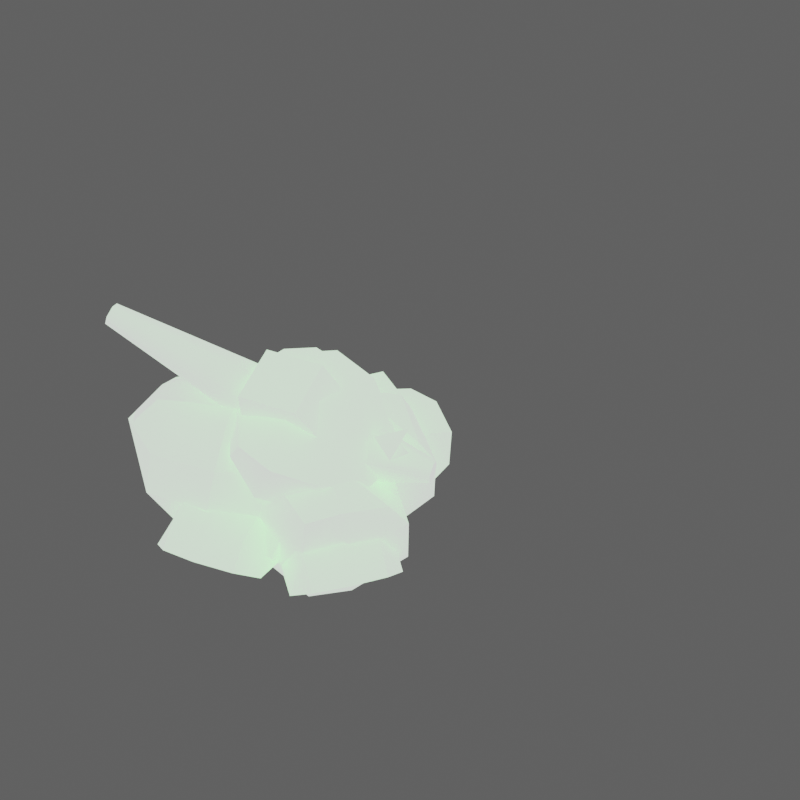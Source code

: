 # Source: armflea_anim_walk.blend  (saved by Blender 2.82.7; exported with 4.5.12 LTS)
import bpy
from mathutils import Matrix  # noqa: F401  (used for matrix-valued properties, if any)

bpy.ops.wm.read_factory_settings(use_empty=True)
scene = bpy.context.scene
scene.name = 'Scene'

# ---- collections
col_collection = bpy.data.collections.new('Collection'); scene.collection.children.link(col_collection)
col_torso = bpy.data.collections.new('torso'); scene.collection.children.link(col_torso)
col_turret = bpy.data.collections.new('turret'); scene.collection.children.link(col_turret)
col_rbarrel = bpy.data.collections.new('rbarrel'); scene.collection.children.link(col_rbarrel)
col_lbarrel = bpy.data.collections.new('lbarrel'); scene.collection.children.link(col_lbarrel)
col_lbleg = bpy.data.collections.new('lbleg'); scene.collection.children.link(col_lbleg)
col_lbfoot = bpy.data.collections.new('lbfoot'); scene.collection.children.link(col_lbfoot)
col_lfleg = bpy.data.collections.new('lfleg'); scene.collection.children.link(col_lfleg)
col_lffoot = bpy.data.collections.new('lffoot'); scene.collection.children.link(col_lffoot)
col_rbleg = bpy.data.collections.new('rbleg'); scene.collection.children.link(col_rbleg)
col_rbfoot = bpy.data.collections.new('rbfoot'); scene.collection.children.link(col_rbfoot)
col_rfleg = bpy.data.collections.new('rfleg'); scene.collection.children.link(col_rfleg)
col_rffoot = bpy.data.collections.new('rffoot'); scene.collection.children.link(col_rffoot)
col_pelvis = bpy.data.collections.new('pelvis'); scene.collection.children.link(col_pelvis)
col_lthigh = bpy.data.collections.new('lthigh'); scene.collection.children.link(col_lthigh)
col_lleg = bpy.data.collections.new('lleg'); scene.collection.children.link(col_lleg)
col_lfoot = bpy.data.collections.new('lfoot'); scene.collection.children.link(col_lfoot)
col_rthigh = bpy.data.collections.new('rthigh'); scene.collection.children.link(col_rthigh)
col_rleg = bpy.data.collections.new('rleg'); scene.collection.children.link(col_rleg)
col_rfoot = bpy.data.collections.new('rfoot'); scene.collection.children.link(col_rfoot)
col_torso_001 = bpy.data.collections.new('torso.001'); scene.collection.children.link(col_torso_001)
col_turret_001 = bpy.data.collections.new('turret.001'); scene.collection.children.link(col_turret_001)
col_sleeve = bpy.data.collections.new('sleeve'); scene.collection.children.link(col_sleeve)
col_barrel = bpy.data.collections.new('barrel'); scene.collection.children.link(col_barrel)
col_head = bpy.data.collections.new('head'); scene.collection.children.link(col_head)
col_ruparm = bpy.data.collections.new('ruparm'); scene.collection.children.link(col_ruparm)
col_rarm = bpy.data.collections.new('rarm'); scene.collection.children.link(col_rarm)
col_luparm = bpy.data.collections.new('luparm'); scene.collection.children.link(col_luparm)
col_larm = bpy.data.collections.new('larm'); scene.collection.children.link(col_larm)
col_hips = bpy.data.collections.new('hips'); scene.collection.children.link(col_hips)
col_rthigh_001 = bpy.data.collections.new('rthigh.001'); scene.collection.children.link(col_rthigh_001)
col_rleg_001 = bpy.data.collections.new('rleg.001'); scene.collection.children.link(col_rleg_001)
col_rfoot_001 = bpy.data.collections.new('rfoot.001'); scene.collection.children.link(col_rfoot_001)
col_rtoes = bpy.data.collections.new('rtoes'); scene.collection.children.link(col_rtoes)
col_rheel = bpy.data.collections.new('rheel'); scene.collection.children.link(col_rheel)
col_lthigh_001 = bpy.data.collections.new('lthigh.001'); scene.collection.children.link(col_lthigh_001)
col_lleg_001 = bpy.data.collections.new('lleg.001'); scene.collection.children.link(col_lleg_001)
col_lfoot_001 = bpy.data.collections.new('lfoot.001'); scene.collection.children.link(col_lfoot_001)
col_lheel = bpy.data.collections.new('lheel'); scene.collection.children.link(col_lheel)
col_ltoes = bpy.data.collections.new('ltoes'); scene.collection.children.link(col_ltoes)
col_torso_002 = bpy.data.collections.new('torso.002'); scene.collection.children.link(col_torso_002)
col_lmissle2 = bpy.data.collections.new('lmissle2'); scene.collection.children.link(col_lmissle2)
col_rmissle2 = bpy.data.collections.new('rmissle2'); scene.collection.children.link(col_rmissle2)
col_ruparm_001 = bpy.data.collections.new('ruparm.001'); scene.collection.children.link(col_ruparm_001)
col_rarm_001 = bpy.data.collections.new('rarm.001'); scene.collection.children.link(col_rarm_001)
col_luparm_001 = bpy.data.collections.new('luparm.001'); scene.collection.children.link(col_luparm_001)
col_larm_001 = bpy.data.collections.new('larm.001'); scene.collection.children.link(col_larm_001)
col_head_001 = bpy.data.collections.new('head.001'); scene.collection.children.link(col_head_001)
col_collection_001 = bpy.data.collections.new('Collection.001'); scene.collection.children.link(col_collection_001)
col_collection_002 = bpy.data.collections.new('Collection.002'); scene.collection.children.link(col_collection_002)
col_pelvis_001 = bpy.data.collections.new('pelvis.001'); scene.collection.children.link(col_pelvis_001)
col_rthigh_002 = bpy.data.collections.new('rthigh.002'); scene.collection.children.link(col_rthigh_002)
col_rleg_002 = bpy.data.collections.new('rleg.002'); scene.collection.children.link(col_rleg_002)
col_rfoot_002 = bpy.data.collections.new('rfoot.002'); scene.collection.children.link(col_rfoot_002)
col_rtoes_001 = bpy.data.collections.new('rtoes.001'); scene.collection.children.link(col_rtoes_001)
col_lthigh_002 = bpy.data.collections.new('lthigh.002'); scene.collection.children.link(col_lthigh_002)
col_lleg_002 = bpy.data.collections.new('lleg.002'); scene.collection.children.link(col_lleg_002)
col_lfoot_002 = bpy.data.collections.new('lfoot.002'); scene.collection.children.link(col_lfoot_002)
col_ltoes_001 = bpy.data.collections.new('ltoes.001'); scene.collection.children.link(col_ltoes_001)
col_torso_003 = bpy.data.collections.new('torso.003'); scene.collection.children.link(col_torso_003)
col_thing = bpy.data.collections.new('thing'); scene.collection.children.link(col_thing)
col_head_002 = bpy.data.collections.new('head.002'); scene.collection.children.link(col_head_002)
col_lturret = bpy.data.collections.new('lturret'); scene.collection.children.link(col_lturret)
col_lbarrel2 = bpy.data.collections.new('lbarrel2'); scene.collection.children.link(col_lbarrel2)
col_lbarrel1 = bpy.data.collections.new('lbarrel1'); scene.collection.children.link(col_lbarrel1)
col_rturret = bpy.data.collections.new('rturret'); scene.collection.children.link(col_rturret)
col_rbarrel1 = bpy.data.collections.new('rbarrel1'); scene.collection.children.link(col_rbarrel1)
col_rbarrel2 = bpy.data.collections.new('rbarrel2'); scene.collection.children.link(col_rbarrel2)
col_base = bpy.data.collections.new('base'); scene.collection.children.link(col_base)
col_lfhip = bpy.data.collections.new('lfhip'); scene.collection.children.link(col_lfhip)
col_lfthigh = bpy.data.collections.new('lfthigh'); scene.collection.children.link(col_lfthigh)
col_lfleg_001 = bpy.data.collections.new('lfleg.001'); scene.collection.children.link(col_lfleg_001)
col_lffoot_001 = bpy.data.collections.new('lffoot.001'); scene.collection.children.link(col_lffoot_001)
col_lbhip = bpy.data.collections.new('lbhip'); scene.collection.children.link(col_lbhip)
col_lbthigh = bpy.data.collections.new('lbthigh'); scene.collection.children.link(col_lbthigh)
col_lbleg_001 = bpy.data.collections.new('lbleg.001'); scene.collection.children.link(col_lbleg_001)
col_lbankle = bpy.data.collections.new('lbankle'); scene.collection.children.link(col_lbankle)
col_turret_002 = bpy.data.collections.new('turret.002'); scene.collection.children.link(col_turret_002)
col_sleeve_001 = bpy.data.collections.new('sleeve.001'); scene.collection.children.link(col_sleeve_001)
col_barrel_001 = bpy.data.collections.new('barrel.001'); scene.collection.children.link(col_barrel_001)
col_rfhip = bpy.data.collections.new('rfhip'); scene.collection.children.link(col_rfhip)
col_rfthigh = bpy.data.collections.new('rfthigh'); scene.collection.children.link(col_rfthigh)
col_rfleg_001 = bpy.data.collections.new('rfleg.001'); scene.collection.children.link(col_rfleg_001)
col_rffoot_001 = bpy.data.collections.new('rffoot.001'); scene.collection.children.link(col_rffoot_001)
col_rbhip = bpy.data.collections.new('rbhip'); scene.collection.children.link(col_rbhip)
col_rbthigh = bpy.data.collections.new('rbthigh'); scene.collection.children.link(col_rbthigh)
col_rbleg_001 = bpy.data.collections.new('rbleg.001'); scene.collection.children.link(col_rbleg_001)
col_rbankle = bpy.data.collections.new('rbankle'); scene.collection.children.link(col_rbankle)
col_pelvis_002 = bpy.data.collections.new('pelvis.002'); scene.collection.children.link(col_pelvis_002)
col_rthigh_003 = bpy.data.collections.new('rthigh.003'); scene.collection.children.link(col_rthigh_003)
col_rleg_003 = bpy.data.collections.new('rleg.003'); scene.collection.children.link(col_rleg_003)
col_rfoot_003 = bpy.data.collections.new('rfoot.003'); scene.collection.children.link(col_rfoot_003)
col_lthigh_003 = bpy.data.collections.new('lthigh.003'); scene.collection.children.link(col_lthigh_003)
col_lleg_003 = bpy.data.collections.new('lleg.003'); scene.collection.children.link(col_lleg_003)
col_lfoot_003 = bpy.data.collections.new('lfoot.003'); scene.collection.children.link(col_lfoot_003)
col_torso_004 = bpy.data.collections.new('torso.004'); scene.collection.children.link(col_torso_004)
col_luparm_002 = bpy.data.collections.new('luparm.002'); scene.collection.children.link(col_luparm_002)
col_larm_002 = bpy.data.collections.new('larm.002'); scene.collection.children.link(col_larm_002)
col_ruparm_002 = bpy.data.collections.new('ruparm.002'); scene.collection.children.link(col_ruparm_002)
col_rarm_002 = bpy.data.collections.new('rarm.002'); scene.collection.children.link(col_rarm_002)
col_pelvis_003 = bpy.data.collections.new('pelvis.003'); scene.collection.children.link(col_pelvis_003)
col_lthigh_004 = bpy.data.collections.new('lthigh.004'); scene.collection.children.link(col_lthigh_004)
col_lleg_004 = bpy.data.collections.new('lleg.004'); scene.collection.children.link(col_lleg_004)
col_lfoot_004 = bpy.data.collections.new('lfoot.004'); scene.collection.children.link(col_lfoot_004)
col_rthigh_004 = bpy.data.collections.new('rthigh.004'); scene.collection.children.link(col_rthigh_004)
col_rleg_004 = bpy.data.collections.new('rleg.004'); scene.collection.children.link(col_rleg_004)
col_rfoot_004 = bpy.data.collections.new('rfoot.004'); scene.collection.children.link(col_rfoot_004)
col_torso_005 = bpy.data.collections.new('torso.005'); scene.collection.children.link(col_torso_005)
col_rarm_003 = bpy.data.collections.new('rarm.003'); scene.collection.children.link(col_rarm_003)
col_rbarrel_001 = bpy.data.collections.new('rbarrel.001'); scene.collection.children.link(col_rbarrel_001)
col_rvent = bpy.data.collections.new('rvent'); scene.collection.children.link(col_rvent)
col_larm_003 = bpy.data.collections.new('larm.003'); scene.collection.children.link(col_larm_003)
col_lvent = bpy.data.collections.new('lvent'); scene.collection.children.link(col_lvent)
col_lbarrel_001 = bpy.data.collections.new('lbarrel.001'); scene.collection.children.link(col_lbarrel_001)
col_pelvis_004 = bpy.data.collections.new('pelvis.004'); scene.collection.children.link(col_pelvis_004)
col_rthigh_005 = bpy.data.collections.new('rthigh.005'); scene.collection.children.link(col_rthigh_005)
col_rleg_005 = bpy.data.collections.new('rleg.005'); scene.collection.children.link(col_rleg_005)
col_rfoot_005 = bpy.data.collections.new('rfoot.005'); scene.collection.children.link(col_rfoot_005)
col_lthigh_005 = bpy.data.collections.new('lthigh.005'); scene.collection.children.link(col_lthigh_005)
col_lleg_005 = bpy.data.collections.new('lleg.005'); scene.collection.children.link(col_lleg_005)
col_lfoot_005 = bpy.data.collections.new('lfoot.005'); scene.collection.children.link(col_lfoot_005)
col_torso_006 = bpy.data.collections.new('torso.006'); scene.collection.children.link(col_torso_006)
col_rcover = bpy.data.collections.new('rcover'); scene.collection.children.link(col_rcover)
col_turret_003 = bpy.data.collections.new('turret.003'); scene.collection.children.link(col_turret_003)
col_lcover = bpy.data.collections.new('lcover'); scene.collection.children.link(col_lcover)
col_base_001 = bpy.data.collections.new('base.001'); scene.collection.children.link(col_base_001)
col_rrleg = bpy.data.collections.new('rrleg'); scene.collection.children.link(col_rrleg)
col_rfleg_002 = bpy.data.collections.new('rfleg.002'); scene.collection.children.link(col_rfleg_002)
col_lfleg_002 = bpy.data.collections.new('lfleg.002'); scene.collection.children.link(col_lfleg_002)
col_lrleg = bpy.data.collections.new('lrleg'); scene.collection.children.link(col_lrleg)
col_turret_004 = bpy.data.collections.new('turret.004'); scene.collection.children.link(col_turret_004)

# ---- images (referenced by path relative to the original .blend; pixels are not part of the script)
import os
ASSET_DIR = os.environ.get("B2B_ASSET_DIR", "")  # directory of the original .blend (textures are referenced by path, not embedded)
HERE = os.path.dirname(os.path.abspath(__file__))  # packed textures are extracted next to this script under _unpacked/

def load_image(name, relpath, width, height, colorspace="sRGB"):
    """Load a texture the original file referenced (path relative to the .blend, or extracted next to this script)."""
    p = next((c for c in (os.path.join(HERE, relpath), os.path.join(ASSET_DIR, relpath)) if relpath and os.path.exists(c)), "")
    if p:
        img = bpy.data.images.load(p, check_existing=True)
        img.name = name
    else:  # same state as the original file: an image datablock whose file is absent (Cycles renders it pink)
        img = bpy.data.images.new(name, width, height)
        img.source = "FILE"
        img.filepath = "//" + (relpath or name)
    img.colorspace_settings.name = colorspace
    return img
img_arm_color_dds_004 = load_image('Arm_color.dds.004', 'Arm_color.dds', 1024, 1024, 'sRGB')
img_arm_other_dds_004 = load_image('Arm_other.dds.004', 'Arm_other.dds', 1024, 1024, 'Non-Color')

# ---- materials (node trees are filled in below, after node groups)
mat_armflea_s3o_mat = bpy.data.materials.new('armflea.s3o.mat')
mat_armflea_s3o_mat.use_transparent_shadow = False

# ---- material node trees
mat_armflea_s3o_mat.use_nodes = True; mat_armflea_s3o_mat.node_tree.nodes.clear()
_N = mat_armflea_s3o_mat.node_tree.nodes; _L = mat_armflea_s3o_mat.node_tree.links
n0 = _N.new('ShaderNodeOutputMaterial'); n0.name = 'Material Output'; n0.location = (300, 300)
n1 = _N.new('ShaderNodeBsdfPrincipled'); n1.name = 'Principled BSDF'; n1.location = (10, 300)
n1.distribution = 'GGX'
n1.subsurface_method = 'BURLEY'
n1.inputs[3].default_value = 1.45
n1.inputs[28].default_value = 1.0
n2 = _N.new('ShaderNodeMapping'); n2.name = 'Mapping'; n2.location = (0, 0)
n3 = _N.new('ShaderNodeTexCoord'); n3.name = 'Texture Coordinate'; n3.location = (0, 0)
n4 = _N.new('ShaderNodeTexImage'); n4.name = 'Image Texture'; n4.location = (0, 0)
n4.image = img_arm_color_dds_004
n5 = _N.new('ShaderNodeMix'); n5.name = 'Mix'; n5.location = (0, 0)
n5.data_type = 'RGBA'
n5.inputs[7].default_value = (0.0, 1.0, 0.0, 1.0)
n6 = _N.new('ShaderNodeTexImage'); n6.name = 'Image Texture.001'; n6.location = (0, 0)
n6.image = img_arm_other_dds_004
n7 = _N.new('ShaderNodeSeparateColor'); n7.name = 'Separate RGB'; n7.location = (0, 0)
n8 = _N.new('ShaderNodeInvert'); n8.name = 'Invert'; n8.location = (0, 0)
_L.new(n1.outputs[0], n0.inputs[0])
_L.new(n3.outputs[2], n2.inputs[0])
_L.new(n4.outputs[0], n5.inputs[6])
_L.new(n4.outputs[1], n5.inputs[0])
_L.new(n5.outputs[2], n1.inputs[0])
_L.new(n2.outputs[0], n4.inputs[0])
_L.new(n6.outputs[0], n7.inputs[0])
_L.new(n7.outputs[0], n1.inputs[27])
_L.new(n8.outputs[0], n1.inputs[2])
_L.new(n7.outputs[1], n8.inputs[1])
_L.new(n2.outputs[0], n6.inputs[0])
n0.is_active_output = True

# ---- world
world_world = bpy.data.worlds.new('World'); scene.world = world_world
world_world.use_nodes = True; world_world.node_tree.nodes.clear()
_N = world_world.node_tree.nodes; _L = world_world.node_tree.links
n0 = _N.new('ShaderNodeOutputWorld'); n0.name = 'World Output'; n0.location = (300, 300)
n1 = _N.new('ShaderNodeBackground'); n1.name = 'Background'; n1.location = (10, 300)
n1.inputs[0].default_value = (0.05088, 0.05088, 0.05088, 1.0)
n1.inputs[1].default_value = 1.9
_L.new(n1.outputs[0], n0.inputs[0])
n0.is_active_output = True
world_world.color = (0.05088, 0.05088, 0.05088)
world_world.use_sun_shadow = False
world_world.sun_shadow_jitter_overblur = 0.0

# ---- cameras
cam_camera_001 = bpy.data.cameras.new('Camera.001')

# ---- lights
light_sun = bpy.data.lights.new('Sun', 'SUN')
light_sun.transmission_factor = 0.0
light_sun.energy = 1.0
light_sun.shadow_soft_size = 0.125

# ---- meshes
me_base = bpy.data.meshes.new('base')
me_base.from_pydata([(-1.158, 2.543, 0.07923), (-1.158, 3.648, -0.8728), (-0.01439, 1.991, 0.5553), (-1.158, 3.648, -0.8728), (1.13, 3.648, -0.8728), (-0.01439, 1.991, 0.5553), (-0.01439, 4.2, -1.349), (1.13, 3.648, -0.8728), (-1.158, 3.648, -0.8728), (1.13, 3.648, -0.8728), (1.13, 2.543, 0.07923), (-0.01439, 1.991, 0.5553), (2.523, -0.1705, 0.7073), (-0.01439, 0.03801, 2.508), (-0.01439, 0.03772, 2.511), (1.773, 4.804, -0.1965), (1.711, 5.636, -1.1), (-0.01439, 4.416, -1.1), (2.499, -5.982, -0.6456), (-0.01439, -8.834, -2.298), (3.526, -5.896, -2.114), (-0.01439, 1.991, 0.5553), (-1.158, 3.648, -0.8728), (-1.158, 2.543, 0.07923), (-1.158, 3.648, -0.8728), (1.13, 3.648, -0.8728), (-0.01439, 4.2, -1.349), (1.13, 2.543, 0.07923), (1.13, 3.648, -0.8728), (-0.01439, 1.991, 0.5553), (-0.01439, 0.03801, 2.508), (-1.786, -2.345, 2.058), (-0.01439, 0.03772, 2.511), (1.804, 1.912, 2.058), (3.338, 3.411, 0.7073), (1.773, 4.804, -0.1965), (3.526, -5.896, -2.114), (4.299, -2.345, -4.73), (4.299, -2.345, -0.6662), (-1.802, 4.804, -0.1965), (-3.367, 3.411, 0.7073), (-1.833, 1.912, 2.058), (-3.555, -5.896, -2.114), (-4.328, -2.345, -0.6662), (-4.328, -2.345, -4.73), (-2.552, -0.1705, 0.7073), (-0.01439, 0.03801, 2.508), (-0.01439, 0.03772, 2.511), (-0.01439, 4.416, -1.1), (-1.74, 5.636, -1.1), (-1.802, 4.804, -0.1965), (-1.833, 1.912, 2.058), (-2.552, -0.1705, 0.7073), (-0.01439, 0.03772, 2.511), (-1.833, 1.912, 2.058), (-3.367, 3.411, 0.7073), (-4.356, 2.181, 0.7073), (-0.01439, -8.834, -2.298), (-2.527, -5.982, -0.6456), (-3.555, -5.896, -2.114), (-4.328, -2.345, -0.6662), (-3.555, -5.896, -2.114), (-3.301, -2.345, 0.7073), (1.711, 5.636, -1.1), (-0.01439, 4.438, -4.087), (-0.01439, 4.416, -1.1), (1.7, 5.612, -3.661), (2.523, -0.1705, 0.7073), (3.535, -0.3525, -1.1), (4.327, 2.181, 0.7073), (4.589, 2.118, -1.1), (2.523, -0.1705, 0.7073), (3.272, -2.345, 0.7073), (3.535, -0.3525, -1.1), (4.299, -2.345, -0.6662), (4.327, 2.181, 0.7073), (4.589, 2.118, -1.1), (3.338, 3.411, 0.7073), (3.946, 3.875, -1.1), (3.338, 3.411, 0.7073), (1.711, 5.636, -1.1), (1.773, 4.804, -0.1965), (4.299, -2.345, -0.6662), (2.499, -5.982, -0.6456), (3.526, -5.896, -2.114), (3.272, -2.345, 0.7073), (-0.01439, 4.416, -1.1), (-0.01439, 4.438, -4.087), (-1.74, 5.636, -1.1), (-1.729, 5.612, -3.661), (4.327, 2.181, 0.7073), (1.804, 1.912, 2.058), (2.523, -0.1705, 0.7073), (3.338, 3.411, 0.7073), (1.804, 1.912, 2.058), (-0.01439, 0.03801, 2.508), (2.523, -0.1705, 0.7073), (-0.01439, 0.03772, 2.511), (1.804, 1.912, 2.058), (1.773, 4.804, -0.1965), (-0.01439, 4.416, -1.1), (-0.01439, 0.03772, 2.511), (-0.01439, 4.416, -1.1), (-1.833, 1.912, 2.058), (-1.802, 4.804, -0.1965), (1.711, 5.636, -1.1), (3.949, 3.88, -3.95), (1.7, 5.612, -3.661), (3.946, 3.875, -1.1), (3.949, 3.88, -3.95), (4.589, 2.118, -1.1), (4.589, 2.118, -4.488), (4.589, 2.118, -1.1), (3.535, -0.3525, -1.1), (3.535, -0.3525, -4.73), (4.299, -2.345, -0.6662), (3.535, -0.3525, -1.1), (4.299, -2.345, -4.73), (-1.74, 5.636, -1.1), (-1.729, 5.612, -3.661), (-3.978, 3.88, -3.95), (-3.974, 3.875, -1.1), (-3.978, 3.88, -3.95), (-4.618, 2.118, -1.1), (-4.618, 2.118, -4.488), (-3.564, -0.3525, -4.73), (-3.564, -0.3525, -1.1), (-4.328, -2.345, -0.6662), (-4.328, -2.345, -4.73), (-1.802, 4.804, -0.1965), (-1.74, 5.636, -1.1), (-3.367, 3.411, 0.7073), (-3.974, 3.875, -1.1), (-4.618, 2.118, -1.1), (-3.367, 3.411, 0.7073), (-4.356, 2.181, 0.7073), (-4.356, 2.181, 0.7073), (-4.618, 2.118, -1.1), (-2.552, -0.1705, 0.7073), (-3.564, -0.3525, -1.1), (-4.328, -2.345, -0.6662), (-2.552, -0.1705, 0.7073), (-3.564, -0.3525, -1.1), (-3.301, -2.345, 0.7073), (2.523, -0.1705, 0.7073), (1.757, -2.345, 2.058), (3.272, -2.345, 0.7073), (-0.01439, 0.03772, 2.511), (-0.01439, -2.345, 2.53), (-1.786, -2.345, 2.058), (-2.552, -0.1705, 0.7073), (-0.01439, 0.03801, 2.508), (-3.301, -2.345, 0.7073), (-0.01439, 1.991, 0.5553), (1.13, 3.648, -0.8728), (-0.01439, 4.981, 2.918), (-1.158, 3.648, -0.8728), (-0.01439, 1.991, 0.5553), (3.436, -4.488, -4.159), (3.436, 0.3724, -4.159), (5.363, 0.3724, -2.822), (5.363, -4.488, -2.822), (6.356, -2.058, -1.405), (6.067, -0.4519, -1.818), (6.067, -3.664, -1.818), (4.128, 0.7371, -4.159), (1.397, 4.718, -4.159), (2.976, 5.847, -2.822), (5.706, 1.865, -2.822), (5.155, 4.438, -1.405), (4.016, 5.584, -1.818), (5.82, 2.953, -1.818), (4.883, -3.664, -1.094), (5.363, -4.488, -2.822), (6.067, -3.664, -1.818), (3.436, -4.488, -4.159), (2.297, -4.488, -2.318), (1.576, -3.664, -1.288), (4.85, 2.26, -1.094), (5.706, 1.865, -2.822), (5.82, 2.953, -1.818), (4.128, 0.7371, -4.159), (3.195, 0.07007, -2.318), (2.141, 0.323, -1.288), (-5.451, 0.3724, -2.822), (-3.524, 0.3724, -4.159), (-3.524, -4.488, -4.159), (-5.451, -4.488, -2.822), (-6.444, -2.058, -1.405), (-6.156, -0.4519, -1.818), (-6.156, -3.664, -1.818), (-5.794, 1.865, -2.822), (-4.939, 2.26, -1.094), (-5.908, 2.953, -1.818), (-4.216, 0.7371, -4.159), (-3.283, 0.07007, -2.318), (-2.23, 0.323, -1.288), (-3.134, 4.891, -1.094), (-3.064, 5.847, -2.822), (-4.104, 5.584, -1.818), (-1.486, 4.718, -4.159), (-0.5529, 4.051, -2.318), (-0.4253, 2.954, -1.288), (4.589, 2.118, -4.488), (1.7, 5.612, -3.661), (3.949, 3.88, -3.95), (-0.01439, 4.438, -4.087), (-0.01439, 0.02073, -4.73), (3.535, -0.3525, -4.73), (-0.01439, -2.345, -4.73), (-3.978, 3.88, -3.95), (-1.729, 5.612, -3.661), (-0.01439, 0.02073, -4.73), (4.299, -2.345, -4.73), (-3.564, -0.3525, -4.73), (-4.618, 2.118, -4.488), (-4.328, -2.345, -4.73), (1.774, -5.899, -4.18), (3.526, -5.896, -2.114), (-0.01439, -8.834, -2.298), (-1.802, -5.899, -4.18), (-3.555, -5.896, -2.114), (-0.01439, -5.899, -4.18), (3.436, -4.488, -4.159), (2.297, 0.3724, -2.318), (3.436, 0.3724, -4.159), (2.297, -4.488, -2.318), (1.287, -2.058, -0.8757), (1.576, -0.4519, -1.288), (1.576, -3.664, -1.288), (4.128, 0.7371, -4.159), (0.4645, 4.051, -2.318), (1.397, 4.718, -4.159), (3.195, 0.07007, -2.318), (1.002, 1.469, -0.8757), (0.3369, 2.954, -1.288), (2.141, 0.323, -1.288), (-5.451, -4.488, -2.822), (-4.972, -3.664, -1.094), (-6.156, -3.664, -1.818), (-3.524, -4.488, -4.159), (-2.385, -4.488, -2.318), (-1.665, -3.664, -1.288), (-4.972, -0.4519, -1.094), (-5.451, 0.3724, -2.822), (-6.156, -0.4519, -1.818), (-3.524, 0.3724, -4.159), (-2.385, 0.3724, -2.318), (-1.665, -0.4519, -1.288), (-3.064, 5.847, -2.822), (-1.486, 4.718, -4.159), (-4.216, 0.7371, -4.159), (-5.794, 1.865, -2.822), (-5.243, 4.438, -1.405), (-4.104, 5.584, -1.818), (-5.908, 2.953, -1.818), (3.436, 0.3724, -4.159), (2.297, 0.3724, -2.318), (5.363, 0.3724, -2.822), (4.883, -0.4519, -1.094), (6.067, -0.4519, -1.818), (1.576, -0.4519, -1.288), (1.397, 4.718, -4.159), (0.4645, 4.051, -2.318), (2.976, 5.847, -2.822), (3.046, 4.891, -1.094), (4.016, 5.584, -1.818), (0.3369, 2.954, -1.288), (-3.524, 0.3724, -4.159), (-2.385, 0.3724, -2.318), (-3.524, -4.488, -4.159), (-1.665, -0.4519, -1.288), (-1.376, -2.058, -0.8757), (-1.665, -3.664, -1.288), (-2.385, -4.488, -2.318), (-1.486, 4.718, -4.159), (-0.5529, 4.051, -2.318), (-4.216, 0.7371, -4.159), (-0.4253, 2.954, -1.288), (-1.091, 1.469, -0.8757), (-2.23, 0.323, -1.288), (-3.283, 0.07007, -2.318), (-2.527, -5.982, -0.6456), (-1.786, -2.345, 2.058), (-3.301, -2.345, 0.7073), (-0.9469, -6.349, 0.5783), (-0.01439, -8.834, -2.298), (-0.01439, -6.478, 1.006), (-0.01439, -2.345, 2.53), (1.757, -2.345, 2.058), (0.9181, -6.349, 0.5783), (2.499, -5.982, -0.6456), (3.272, -2.345, 0.7073), (6.067, -0.4519, -1.818), (4.883, -0.4519, -1.094), (6.356, -2.058, -1.405), (4.883, -3.664, -1.094), (6.067, -3.664, -1.818), (5.014, -2.058, -0.6077), (1.287, -2.058, -0.8757), (1.576, -3.664, -1.288), (1.576, -0.4519, -1.288), (4.016, 5.584, -1.818), (3.046, 4.891, -1.094), (5.155, 4.438, -1.405), (4.85, 2.26, -1.094), (5.82, 2.953, -1.818), (4.055, 3.652, -0.6077), (1.002, 1.469, -0.8757), (2.141, 0.323, -1.288), (0.3369, 2.954, -1.288), (-5.243, 4.438, -1.405), (-3.134, 4.891, -1.094), (-4.104, 5.584, -1.818), (-5.908, 2.953, -1.818), (-4.939, 2.26, -1.094), (-4.143, 3.652, -0.6077), (-1.091, 1.469, -0.8757), (-0.4253, 2.954, -1.288), (-2.23, 0.323, -1.288), (-6.444, -2.058, -1.405), (-4.972, -0.4519, -1.094), (-6.156, -0.4519, -1.818), (-6.156, -3.664, -1.818), (-4.972, -3.664, -1.094), (-5.102, -2.058, -0.6077), (-1.376, -2.058, -0.8757), (-1.665, -0.4519, -1.288), (-1.665, -3.664, -1.288)], [], [(0, 1, 2), (3, 4, 5), (6, 7, 8), (9, 10, 11), (12, 13, 14), (15, 16, 17), (18, 19, 20), (21, 22, 23), (24, 25, 26), (27, 28, 29), (30, 31, 32), (33, 34, 35), (36, 37, 38), (39, 40, 41), (42, 43, 44), (45, 46, 47), (48, 49, 50), (51, 52, 53), (52, 54, 55), (52, 55, 56), (57, 58, 59), (58, 60, 61), (58, 62, 60), (63, 64, 65), (63, 66, 64), (67, 68, 69), (68, 70, 69), (71, 72, 73), (72, 74, 73), (75, 76, 77), (76, 78, 77), (79, 78, 80), (81, 79, 80), (82, 83, 84), (82, 85, 83), (86, 87, 88), (87, 89, 88), (90, 91, 92), (90, 93, 91), (94, 95, 96), (94, 97, 95), (98, 99, 100), (98, 100, 101), (101, 102, 103), (102, 104, 103), (105, 106, 107), (105, 108, 106), (109, 108, 110), (111, 109, 110), (111, 112, 113), (114, 111, 113), (115, 114, 116), (115, 117, 114), (118, 119, 120), (118, 120, 121), (121, 122, 123), (123, 122, 124), (125, 123, 124), (125, 126, 123), (127, 126, 125), (127, 125, 128), (129, 130, 131), (130, 132, 131), (132, 133, 134), (134, 133, 135), (136, 137, 138), (137, 139, 138), (140, 141, 142), (140, 143, 141), (144, 145, 146), (144, 147, 145), (145, 147, 148), (147, 149, 148), (150, 149, 151), (150, 152, 149), (153, 154, 155), (154, 156, 155), (155, 156, 157), (158, 159, 160), (158, 160, 161), (160, 162, 161), (160, 163, 162), (161, 162, 164), (165, 166, 167), (165, 167, 168), (167, 169, 168), (167, 170, 169), (168, 169, 171), (172, 173, 174), (175, 173, 172), (175, 172, 176), (172, 177, 176), (178, 179, 180), (181, 179, 178), (181, 178, 182), (178, 183, 182), (184, 185, 186), (187, 184, 186), (187, 188, 184), (184, 188, 189), (187, 190, 188), (191, 192, 193), (191, 194, 192), (192, 194, 195), (192, 195, 196), (197, 198, 199), (200, 198, 197), (200, 197, 201), (197, 202, 201), (203, 204, 205), (203, 206, 204), (207, 206, 203), (208, 207, 203), (209, 207, 208), (206, 210, 211), (206, 212, 210), (213, 209, 208), (214, 210, 212), (214, 215, 210), (209, 214, 212), (209, 216, 214), (217, 209, 213), (218, 217, 213), (218, 219, 217), (209, 220, 216), (220, 221, 216), (219, 221, 220), (217, 222, 209), (217, 219, 222), (219, 220, 222), (209, 222, 220), (223, 224, 225), (223, 226, 224), (224, 226, 227), (224, 227, 228), (226, 229, 227), (230, 231, 232), (230, 233, 231), (231, 233, 234), (231, 234, 235), (233, 236, 234), (237, 238, 239), (237, 240, 238), (238, 240, 241), (238, 241, 242), (243, 244, 245), (246, 244, 243), (246, 243, 247), (243, 248, 247), (249, 250, 251), (252, 249, 251), (252, 253, 249), (249, 253, 254), (252, 255, 253), (256, 257, 258), (257, 259, 258), (258, 259, 260), (257, 261, 259), (262, 263, 264), (263, 265, 264), (264, 265, 266), (263, 267, 265), (268, 269, 270), (269, 271, 270), (270, 271, 272), (270, 272, 273), (270, 273, 274), (275, 276, 277), (276, 278, 277), (277, 278, 279), (277, 279, 280), (277, 280, 281), (282, 283, 284), (285, 283, 282), (286, 285, 282), (285, 287, 283), (286, 287, 285), (287, 288, 283), (289, 288, 287), (290, 287, 286), (289, 287, 290), (291, 290, 286), (291, 289, 290), (291, 292, 289), (293, 294, 295), (295, 296, 297), (294, 298, 295), (295, 298, 296), (294, 299, 298), (296, 298, 299), (296, 299, 300), (294, 301, 299), (302, 303, 304), (304, 305, 306), (303, 307, 304), (304, 307, 305), (303, 308, 307), (305, 307, 308), (305, 308, 309), (303, 310, 308), (311, 312, 313), (311, 314, 315), (311, 316, 312), (311, 315, 316), (316, 317, 312), (312, 317, 318), (315, 317, 316), (315, 319, 317), (320, 321, 322), (320, 323, 324), (320, 325, 321), (320, 324, 325), (325, 326, 321), (321, 326, 327), (324, 326, 325), (324, 328, 326)])
me_base.polygons.foreach_set('use_smooth', [True] * 216)
_uv = me_base.uv_layers.new(name='UVMap')
_uv.uv.foreach_set('vector', [0.3989, 0.5357, 0.3989, 0.5457, 0.4076, 0.5307, 0.3989, 0.5457, 0.4162, 0.5457, 0.4076, 0.5307, 0.4076, 0.5507, 0.4162, 0.5457, 0.3989, 0.5457, 0.4162, 0.5457, 0.4162, 0.5357, 0.4076, 0.5307, 0.7514, 0.2909, 0.7805, 0.2909, 0.7806, 0.2909, 0.9724, 0.8129, 0.9842, 0.8152, 0.9724, 0.8152, 0.1116, 0.597, 0.1116, 0.6053, 0.1237, 0.6053, 0.1787, 0.6512, 0.1849, 0.662, 0.1849, 0.6548, 0.1849, 0.662, 0.1724, 0.662, 0.1787, 0.6655, 0.1724, 0.6548, 0.1724, 0.662, 0.1787, 0.6512, 0.7806, 0.2909, 0.7672, 0.2682, 0.7806, 0.2909, 0.2375, 0.2885, 0.2137, 0.2922, 0.2137, 0.3032, 0.4495, 0.5478, 0.4239, 0.5602, 0.4495, 0.5602, 0.2137, 0.3032, 0.2137, 0.2922, 0.2375, 0.2885, 0.4495, 0.5478, 0.4495, 0.5602, 0.4239, 0.5602, 0.2206, 0.2682, 0.245, 0.2682, 0.245, 0.2682, 0.9724, 0.8152, 0.9842, 0.8152, 0.9724, 0.8129, 0.2375, 0.2885, 0.2206, 0.2682, 0.245, 0.2682, 0.2206, 0.2682, 0.2375, 0.2885, 0.2137, 0.2922, 0.2206, 0.2682, 0.2137, 0.2922, 0.2206, 0.2795, 0.1116, 0.6053, 0.1116, 0.597, 0.1237, 0.6053, 0.1116, 0.597, 0.1236, 0.5767, 0.1236, 0.6053, 0.1116, 0.597, 0.1116, 0.5767, 0.1236, 0.5767, 0.4495, 0.5917, 0.4239, 0.5971, 0.4495, 0.5971, 0.4495, 0.5917, 0.4239, 0.5917, 0.4239, 0.5971, 0.9724, 0.8016, 0.9842, 0.8016, 0.9724, 0.8073, 0.9842, 0.8016, 0.9842, 0.8073, 0.9724, 0.8073, 0.1116, 0.5622, 0.1116, 0.5767, 0.1236, 0.5622, 0.1116, 0.5767, 0.1236, 0.5767, 0.1236, 0.5622, 0.9724, 0.8073, 0.9842, 0.8073, 0.9724, 0.8105, 0.9842, 0.8073, 0.9842, 0.8105, 0.9724, 0.8105, 0.9724, 0.8105, 0.9842, 0.8105, 0.9842, 0.8152, 0.9724, 0.8129, 0.9724, 0.8105, 0.9842, 0.8152, 0.1236, 0.5767, 0.1116, 0.597, 0.1236, 0.6053, 0.1236, 0.5767, 0.1116, 0.5767, 0.1116, 0.597, 0.4495, 0.5971, 0.4239, 0.5971, 0.4495, 0.5917, 0.4239, 0.5971, 0.4239, 0.5917, 0.4495, 0.5917, 0.2206, 0.2795, 0.2375, 0.2885, 0.2206, 0.2682, 0.2206, 0.2795, 0.2137, 0.2922, 0.2375, 0.2885, 0.2375, 0.2885, 0.245, 0.2682, 0.2206, 0.2682, 0.2375, 0.2885, 0.245, 0.2682, 0.245, 0.2682, 0.2375, 0.2885, 0.2136, 0.3032, 0.245, 0.3032, 0.2375, 0.2885, 0.245, 0.3032, 0.245, 0.2682, 0.245, 0.2682, 0.245, 0.3032, 0.2375, 0.2885, 0.245, 0.3032, 0.2136, 0.3032, 0.2375, 0.2885, 0.4495, 0.5917, 0.4239, 0.5832, 0.4239, 0.5917, 0.4495, 0.5917, 0.4495, 0.5832, 0.4239, 0.5832, 0.4239, 0.5832, 0.4495, 0.5832, 0.4495, 0.5767, 0.4239, 0.5767, 0.4239, 0.5832, 0.4495, 0.5767, 0.4239, 0.5767, 0.4495, 0.5767, 0.4495, 0.5675, 0.4239, 0.5675, 0.4239, 0.5767, 0.4495, 0.5675, 0.4495, 0.5602, 0.4239, 0.5675, 0.4495, 0.5675, 0.4495, 0.5602, 0.4239, 0.5602, 0.4239, 0.5675, 0.4495, 0.5917, 0.4239, 0.5917, 0.4239, 0.5832, 0.4495, 0.5917, 0.4239, 0.5832, 0.4495, 0.5832, 0.4495, 0.5832, 0.4239, 0.5832, 0.4495, 0.5767, 0.4495, 0.5767, 0.4239, 0.5832, 0.4239, 0.5767, 0.4239, 0.5675, 0.4495, 0.5767, 0.4239, 0.5767, 0.4239, 0.5675, 0.4495, 0.5675, 0.4495, 0.5767, 0.4495, 0.5602, 0.4495, 0.5675, 0.4239, 0.5675, 0.4495, 0.5602, 0.4239, 0.5675, 0.4239, 0.5602, 0.9724, 0.8129, 0.9842, 0.8152, 0.9724, 0.8105, 0.9842, 0.8152, 0.9842, 0.8105, 0.9724, 0.8105, 0.9842, 0.8105, 0.9842, 0.8073, 0.9724, 0.8105, 0.9724, 0.8105, 0.9842, 0.8073, 0.9724, 0.8073, 0.9724, 0.8073, 0.9842, 0.8073, 0.9724, 0.8016, 0.9842, 0.8073, 0.9842, 0.8016, 0.9724, 0.8016, 0.1236, 0.5767, 0.1116, 0.5622, 0.1236, 0.5622, 0.1236, 0.5767, 0.1116, 0.5767, 0.1116, 0.5622, 0.7514, 0.2909, 0.7672, 0.2682, 0.7514, 0.2682, 0.7514, 0.2909, 0.7806, 0.2909, 0.7672, 0.2682, 0.7672, 0.2682, 0.7806, 0.2909, 0.7806, 0.2682, 0.7806, 0.2909, 0.7672, 0.2682, 0.7806, 0.2682, 0.7514, 0.2909, 0.7672, 0.2682, 0.7806, 0.2909, 0.7514, 0.2909, 0.7514, 0.2682, 0.7672, 0.2682, 0.1787, 0.6512, 0.1724, 0.662, 0.1787, 0.6584, 0.1724, 0.662, 0.1849, 0.662, 0.1787, 0.6584, 0.1787, 0.6584, 0.1849, 0.662, 0.1787, 0.6512, 0.4498, 0.5307, 0.4236, 0.5306, 0.4236, 0.5426, 0.4498, 0.5307, 0.4236, 0.5426, 0.4498, 0.5427, 0.4236, 0.5426, 0.4367, 0.5507, 0.4498, 0.5427, 0.4236, 0.5426, 0.428, 0.5483, 0.4367, 0.5507, 0.4498, 0.5427, 0.4367, 0.5507, 0.4453, 0.5484, 0.4498, 0.5307, 0.4236, 0.5306, 0.4236, 0.5426, 0.4498, 0.5307, 0.4236, 0.5426, 0.4498, 0.5427, 0.4236, 0.5426, 0.4367, 0.5507, 0.4498, 0.5427, 0.4236, 0.5426, 0.428, 0.5483, 0.4367, 0.5507, 0.4498, 0.5427, 0.4367, 0.5507, 0.4453, 0.5484, 0.2602, 0.6121, 0.2514, 0.6245, 0.2602, 0.6245, 0.2485, 0.6, 0.2514, 0.6245, 0.2602, 0.6121, 0.2485, 0.6, 0.2602, 0.6121, 0.2513, 0.5816, 0.2602, 0.6121, 0.2602, 0.5816, 0.2513, 0.5816, 0.2602, 0.6121, 0.2514, 0.6245, 0.2602, 0.6245, 0.2485, 0.6, 0.2514, 0.6245, 0.2602, 0.6121, 0.2485, 0.6, 0.2602, 0.6121, 0.2513, 0.5816, 0.2602, 0.6121, 0.2602, 0.5816, 0.2513, 0.5816, 0.4236, 0.5426, 0.4236, 0.5306, 0.4498, 0.5307, 0.4498, 0.5427, 0.4236, 0.5426, 0.4498, 0.5307, 0.4498, 0.5427, 0.4367, 0.5507, 0.4236, 0.5426, 0.4236, 0.5426, 0.4367, 0.5507, 0.428, 0.5483, 0.4498, 0.5427, 0.4453, 0.5484, 0.4367, 0.5507, 0.2514, 0.6245, 0.2602, 0.6121, 0.2602, 0.6245, 0.2514, 0.6245, 0.2485, 0.6, 0.2602, 0.6121, 0.2602, 0.6121, 0.2485, 0.6, 0.2513, 0.5816, 0.2602, 0.6121, 0.2513, 0.5816, 0.2602, 0.5816, 0.2602, 0.6121, 0.2514, 0.6245, 0.2602, 0.6245, 0.2485, 0.6, 0.2514, 0.6245, 0.2602, 0.6121, 0.2485, 0.6, 0.2602, 0.6121, 0.2513, 0.5816, 0.2602, 0.6121, 0.2602, 0.5816, 0.2513, 0.5816, 0.484, 0.3216, 0.494, 0.3132, 0.489, 0.3198, 0.484, 0.3216, 0.4906, 0.3079, 0.494, 0.3132, 0.4778, 0.3076, 0.4906, 0.3079, 0.484, 0.3216, 0.4767, 0.3183, 0.4778, 0.3076, 0.484, 0.3216, 0.4708, 0.3076, 0.4778, 0.3076, 0.4767, 0.3183, 0.4906, 0.3079, 0.489, 0.3198, 0.494, 0.3132, 0.4906, 0.3079, 0.4778, 0.3076, 0.489, 0.3198, 0.4708, 0.3205, 0.4708, 0.3076, 0.4767, 0.3183, 0.4767, 0.3183, 0.489, 0.3198, 0.4778, 0.3076, 0.4767, 0.3183, 0.484, 0.3216, 0.489, 0.3198, 0.4708, 0.3076, 0.4767, 0.3183, 0.4778, 0.3076, 0.4708, 0.3076, 0.4708, 0.3205, 0.4767, 0.3183, 0.4602, 0.313, 0.4708, 0.3076, 0.4708, 0.3205, 0.4598, 0.3189, 0.4602, 0.313, 0.4708, 0.3205, 0.4598, 0.3189, 0.4511, 0.3081, 0.4602, 0.313, 0.4708, 0.3076, 0.4602, 0.313, 0.4708, 0.3205, 0.4602, 0.313, 0.4598, 0.3189, 0.4708, 0.3205, 0.4511, 0.3081, 0.4598, 0.3189, 0.4602, 0.313, 0.4602, 0.313, 0.4602, 0.3077, 0.4708, 0.3076, 0.4602, 0.313, 0.4511, 0.3081, 0.4602, 0.3077, 0.4511, 0.3081, 0.4602, 0.313, 0.4602, 0.3077, 0.4708, 0.3076, 0.4602, 0.3077, 0.4602, 0.313, 0.4754, 0.5353, 0.4554, 0.5275, 0.4554, 0.5353, 0.4754, 0.5353, 0.4754, 0.5275, 0.4554, 0.5275, 0.4554, 0.5275, 0.4754, 0.5275, 0.4655, 0.5211, 0.4554, 0.5275, 0.4655, 0.5211, 0.4588, 0.5229, 0.4754, 0.5275, 0.472, 0.5229, 0.4655, 0.5211, 0.4754, 0.5353, 0.4554, 0.5275, 0.4555, 0.5353, 0.4754, 0.5353, 0.4754, 0.5275, 0.4554, 0.5275, 0.4554, 0.5275, 0.4754, 0.5275, 0.4655, 0.5211, 0.4554, 0.5275, 0.4655, 0.5211, 0.4588, 0.5229, 0.4754, 0.5275, 0.472, 0.5229, 0.4655, 0.5211, 0.2514, 0.6245, 0.2602, 0.6121, 0.2602, 0.6245, 0.2514, 0.6245, 0.2485, 0.6, 0.2602, 0.6121, 0.2602, 0.6121, 0.2485, 0.6, 0.2513, 0.5816, 0.2602, 0.6121, 0.2513, 0.5816, 0.2602, 0.5816, 0.2602, 0.6121, 0.2514, 0.6245, 0.2602, 0.6245, 0.2485, 0.6, 0.2514, 0.6245, 0.2602, 0.6121, 0.2485, 0.6, 0.2602, 0.6121, 0.2513, 0.5816, 0.2602, 0.6121, 0.2602, 0.5816, 0.2513, 0.5816, 0.4236, 0.5426, 0.4236, 0.5306, 0.4498, 0.5307, 0.4498, 0.5427, 0.4236, 0.5426, 0.4498, 0.5307, 0.4498, 0.5427, 0.4367, 0.5507, 0.4236, 0.5426, 0.4236, 0.5426, 0.4367, 0.5507, 0.428, 0.5483, 0.4498, 0.5427, 0.4453, 0.5484, 0.4367, 0.5507, 0.2485, 0.6, 0.2513, 0.5816, 0.2514, 0.6245, 0.2513, 0.5816, 0.2602, 0.6121, 0.2514, 0.6245, 0.2514, 0.6245, 0.2602, 0.6121, 0.2602, 0.6245, 0.2513, 0.5816, 0.2602, 0.5816, 0.2602, 0.6121, 0.2485, 0.6, 0.2513, 0.5816, 0.2514, 0.6245, 0.2513, 0.5816, 0.2602, 0.6121, 0.2514, 0.6245, 0.2514, 0.6245, 0.2602, 0.6121, 0.2602, 0.6245, 0.2513, 0.5816, 0.2602, 0.5816, 0.2602, 0.6121, 0.4554, 0.5353, 0.4554, 0.5275, 0.4754, 0.5353, 0.4554, 0.5275, 0.4588, 0.5229, 0.4754, 0.5353, 0.4754, 0.5353, 0.4588, 0.5229, 0.4655, 0.5211, 0.4754, 0.5353, 0.4655, 0.5211, 0.472, 0.5229, 0.4754, 0.5353, 0.472, 0.5229, 0.4754, 0.5275, 0.4555, 0.5353, 0.4554, 0.5275, 0.4754, 0.5353, 0.4554, 0.5275, 0.4588, 0.5229, 0.4754, 0.5353, 0.4754, 0.5353, 0.4588, 0.5229, 0.4655, 0.5211, 0.4754, 0.5353, 0.4655, 0.5211, 0.472, 0.5229, 0.4754, 0.5353, 0.472, 0.5229, 0.4754, 0.5275, 0.7579, 0.423, 0.7922, 0.4185, 0.7922, 0.423, 0.7709, 0.4099, 0.7922, 0.4185, 0.7579, 0.423, 0.7579, 0.3995, 0.7709, 0.4099, 0.7579, 0.423, 0.7709, 0.4099, 0.7813, 0.3995, 0.7922, 0.4185, 0.7579, 0.3995, 0.7813, 0.3995, 0.7709, 0.4099, 0.7813, 0.3995, 0.7922, 0.3995, 0.7922, 0.4185, 0.7922, 0.4185, 0.7922, 0.3995, 0.7813, 0.3995, 0.7709, 0.4099, 0.7813, 0.3995, 0.7579, 0.3995, 0.7922, 0.4185, 0.7813, 0.3995, 0.7709, 0.4099, 0.7579, 0.423, 0.7709, 0.4099, 0.7579, 0.3995, 0.7579, 0.423, 0.7922, 0.4185, 0.7709, 0.4099, 0.7579, 0.423, 0.7922, 0.423, 0.7922, 0.4185, 0.2792, 0.3969, 0.2792, 0.4082, 0.2654, 0.3969, 0.2654, 0.3969, 0.2517, 0.4082, 0.2517, 0.3969, 0.2792, 0.4082, 0.2654, 0.4082, 0.2654, 0.3969, 0.2654, 0.3969, 0.2654, 0.4082, 0.2517, 0.4082, 0.2792, 0.4082, 0.2654, 0.4291, 0.2654, 0.4082, 0.2517, 0.4082, 0.2654, 0.4082, 0.2654, 0.4291, 0.2517, 0.4082, 0.2654, 0.4291, 0.2516, 0.4291, 0.2792, 0.4082, 0.2791, 0.4291, 0.2654, 0.4291, 0.2792, 0.3969, 0.2792, 0.4082, 0.2654, 0.3969, 0.2654, 0.3969, 0.2517, 0.4082, 0.2517, 0.3969, 0.2792, 0.4082, 0.2654, 0.4082, 0.2654, 0.3969, 0.2654, 0.3969, 0.2654, 0.4082, 0.2517, 0.4082, 0.2792, 0.4082, 0.2654, 0.4291, 0.2654, 0.4082, 0.2517, 0.4082, 0.2654, 0.4082, 0.2654, 0.4291, 0.2517, 0.4082, 0.2654, 0.4291, 0.2516, 0.4291, 0.2792, 0.4082, 0.2791, 0.4291, 0.2654, 0.4291, 0.2654, 0.3969, 0.2792, 0.4082, 0.2792, 0.3969, 0.2654, 0.3969, 0.2517, 0.3969, 0.2517, 0.4082, 0.2654, 0.3969, 0.2654, 0.4082, 0.2792, 0.4082, 0.2654, 0.3969, 0.2517, 0.4082, 0.2654, 0.4082, 0.2654, 0.4082, 0.2654, 0.4291, 0.2792, 0.4082, 0.2792, 0.4082, 0.2654, 0.4291, 0.2791, 0.4291, 0.2517, 0.4082, 0.2654, 0.4291, 0.2654, 0.4082, 0.2517, 0.4082, 0.2516, 0.4291, 0.2654, 0.4291, 0.2654, 0.3969, 0.2792, 0.4082, 0.2792, 0.3969, 0.2654, 0.3969, 0.2517, 0.3969, 0.2517, 0.4082, 0.2654, 0.3969, 0.2654, 0.4082, 0.2792, 0.4082, 0.2654, 0.3969, 0.2517, 0.4082, 0.2654, 0.4082, 0.2654, 0.4082, 0.2654, 0.4291, 0.2792, 0.4082, 0.2792, 0.4082, 0.2654, 0.4291, 0.2791, 0.4291, 0.2517, 0.4082, 0.2654, 0.4291, 0.2654, 0.4082, 0.2517, 0.4082, 0.2516, 0.4291, 0.2654, 0.4291])
me_base.materials.append(mat_armflea_s3o_mat)
me_base.use_remesh_fix_poles = True
me_base.use_remesh_preserve_attributes = False
me_base.use_mirror_vertex_groups = False
me_base.update()
me_rrleg = bpy.data.meshes.new('rrleg')
me_rrleg.from_pydata([(4.301, 0.5182, -2.981), (4.5, -0.5612, -2.444), (4.301, -0.5612, -2.981), (4.5, 0.5182, -2.444), (0.652, -1.548, -1.99), (-1.425, 1.064, 0.6677), (0.652, 1.505, -1.99), (4.301, 0.5182, -2.981), (4.301, -0.5612, -2.981), (-1.425, -1.107, 0.6677), (0.652, -1.548, -1.99), (1.551, -1.548, 0.4319), (-1.425, -1.107, 0.6677), (0.652, 1.505, -1.99), (4.5, 0.5182, -2.444), (4.301, 0.5182, -2.981), (1.551, 1.505, 0.4319), (4.301, -0.5612, -2.981), (-1.425, 1.064, 0.6677), (4.5, -0.5612, -2.444), (-1.425, -1.107, 0.6677), (1.551, -1.548, 0.4319), (-1.425, 1.064, 0.6677), (4.5, 0.5182, -2.444), (4.5, -0.5612, -2.444), (1.551, 1.505, 0.4319)], [], [(0, 1, 2), (3, 1, 0), (4, 5, 6), (6, 7, 4), (7, 8, 4), (9, 5, 4), (10, 11, 12), (13, 14, 15), (13, 16, 14), (17, 11, 10), (18, 16, 13), (19, 11, 17), (20, 21, 22), (23, 21, 24), (23, 25, 21), (21, 25, 22)])
me_rrleg.polygons.foreach_set('use_smooth', [True] * 16)
_uv = me_rrleg.uv_layers.new(name='UVMap')
_uv.uv.foreach_set('vector', [0.4344, 0.4692, 0.431, 0.4767, 0.4344, 0.4767, 0.431, 0.4692, 0.431, 0.4767, 0.4344, 0.4692, 0.2269, 0.5738, 0.2412, 0.5641, 0.2269, 0.5641, 0.2269, 0.5641, 0.2072, 0.5641, 0.2269, 0.5738, 0.2072, 0.5641, 0.2072, 0.5738, 0.2269, 0.5738, 0.2412, 0.5738, 0.2412, 0.5641, 0.2269, 0.5738, 0.2269, 0.5738, 0.2269, 0.5641, 0.2302, 0.5641, 0.2269, 0.5738, 0.2073, 0.5641, 0.2072, 0.5738, 0.2269, 0.5738, 0.2269, 0.5641, 0.2073, 0.5641, 0.2073, 0.5738, 0.2269, 0.5641, 0.2269, 0.5738, 0.2302, 0.5641, 0.2269, 0.5641, 0.2269, 0.5738, 0.2073, 0.5641, 0.2269, 0.5641, 0.2073, 0.5738, 0.2412, 0.5641, 0.2269, 0.5641, 0.2412, 0.5738, 0.2073, 0.5738, 0.2269, 0.5641, 0.2073, 0.5641, 0.2073, 0.5738, 0.2269, 0.5738, 0.2269, 0.5641, 0.2269, 0.5641, 0.2269, 0.5738, 0.2412, 0.5738])
me_rrleg.materials.append(mat_armflea_s3o_mat)
me_rrleg.use_remesh_fix_poles = True
me_rrleg.use_remesh_preserve_attributes = False
me_rrleg.use_mirror_vertex_groups = False
me_rrleg.update()
me_rfleg = bpy.data.meshes.new('rfleg')
me_rfleg.from_pydata([(3.35, 3.05, -2.905), (4.119, 2.282, -2.369), (3.956, 2.166, -2.905), (3.512, 3.167, -2.369), (1.521, -0.7793, -1.915), (-1.648, 0.1436, 0.7431), (-0.194, 1.721, -1.915), (3.35, 3.05, -2.905), (3.956, 2.166, -2.905), (-0.4282, -1.635, 0.7431), (1.521, -0.7793, -1.915), (2.257, -0.2531, 0.5074), (-0.4282, -1.635, 0.7431), (-0.194, 1.721, -1.915), (3.512, 3.167, -2.369), (3.35, 3.05, -2.905), (0.5421, 2.247, 0.5074), (3.956, 2.166, -2.905), (-1.648, 0.1436, 0.7431), (4.119, 2.282, -2.369), (-0.4282, -1.635, 0.7431), (2.257, -0.2531, 0.5074), (-1.648, 0.1436, 0.7431), (3.512, 3.167, -2.369), (4.119, 2.282, -2.369), (0.5421, 2.247, 0.5074)], [], [(0, 1, 2), (3, 1, 0), (4, 5, 6), (6, 7, 4), (7, 8, 4), (9, 5, 4), (10, 11, 12), (13, 14, 15), (13, 16, 14), (17, 11, 10), (18, 16, 13), (19, 11, 17), (20, 21, 22), (23, 21, 24), (23, 25, 21), (21, 25, 22)])
me_rfleg.polygons.foreach_set('use_smooth', [True] * 16)
_uv = me_rfleg.uv_layers.new(name='UVMap')
_uv.uv.foreach_set('vector', [0.4344, 0.4692, 0.431, 0.4767, 0.4344, 0.4767, 0.431, 0.4692, 0.431, 0.4767, 0.4344, 0.4692, 0.2269, 0.5738, 0.2412, 0.5641, 0.2269, 0.5641, 0.2269, 0.5641, 0.2072, 0.5641, 0.2269, 0.5738, 0.2072, 0.5641, 0.2072, 0.5738, 0.2269, 0.5738, 0.2412, 0.5738, 0.2412, 0.5641, 0.2269, 0.5738, 0.2269, 0.5738, 0.2269, 0.5641, 0.2302, 0.5641, 0.2269, 0.5738, 0.2072, 0.5641, 0.2072, 0.5738, 0.2269, 0.5738, 0.2269, 0.5641, 0.2072, 0.5641, 0.2072, 0.5738, 0.2269, 0.5641, 0.2269, 0.5738, 0.2302, 0.5641, 0.2269, 0.5641, 0.2269, 0.5738, 0.2073, 0.5641, 0.2269, 0.5641, 0.2072, 0.5738, 0.2412, 0.5641, 0.2269, 0.5641, 0.2412, 0.5738, 0.2073, 0.5738, 0.2269, 0.5641, 0.2073, 0.5641, 0.2073, 0.5738, 0.2269, 0.5738, 0.2269, 0.5641, 0.2269, 0.5641, 0.2269, 0.5738, 0.2412, 0.5738])
me_rfleg.materials.append(mat_armflea_s3o_mat)
me_rfleg.use_remesh_fix_poles = True
me_rfleg.use_remesh_preserve_attributes = False
me_rfleg.use_mirror_vertex_groups = False
me_rfleg.update()
me_lfleg = bpy.data.meshes.new('lfleg')
me_lfleg.from_pydata([(-4.242, 2.119, -2.908), (-3.798, 3.12, -2.371), (-3.635, 3.003, -2.908), (-4.404, 2.236, -2.371), (-3.635, 3.003, -2.908), (-0.09157, 1.674, -1.917), (-4.242, 2.119, -2.908), (-1.806, -0.8263, -1.917), (0.1426, -1.682, 0.7407), (1.362, 0.09671, 0.7407), (-3.635, 3.003, -2.908), (-0.8277, 2.2, 0.505), (-0.09157, 1.674, -1.917), (1.362, 0.09671, 0.7407), (-1.806, -0.8263, -1.917), (-4.404, 2.236, -2.371), (-4.242, 2.119, -2.908), (-2.542, -0.3, 0.505), (0.1426, -1.682, 0.7407), (-3.798, 3.12, -2.371), (1.362, 0.09671, 0.7407), (-2.542, -0.3, 0.505), (0.1426, -1.682, 0.7407), (-0.8277, 2.2, 0.505), (-4.404, 2.236, -2.371), (-3.798, 3.12, -2.371)], [], [(0, 1, 2), (3, 1, 0), (4, 5, 6), (5, 7, 6), (5, 8, 7), (9, 8, 5), (10, 11, 12), (12, 11, 13), (14, 15, 16), (14, 17, 15), (18, 17, 14), (19, 11, 10), (20, 21, 22), (20, 23, 21), (24, 23, 25), (21, 23, 24)])
me_lfleg.polygons.foreach_set('use_smooth', [True] * 16)
_uv = me_lfleg.uv_layers.new(name='UVMap')
_uv.uv.foreach_set('vector', [0.4344, 0.4767, 0.431, 0.4692, 0.4344, 0.4692, 0.431, 0.4767, 0.431, 0.4692, 0.4344, 0.4767, 0.2072, 0.5641, 0.2269, 0.5641, 0.2072, 0.5738, 0.2269, 0.5641, 0.2269, 0.5738, 0.2072, 0.5738, 0.2269, 0.5641, 0.2412, 0.5738, 0.2269, 0.5738, 0.2412, 0.5641, 0.2412, 0.5738, 0.2269, 0.5641, 0.2072, 0.5738, 0.2269, 0.5641, 0.2269, 0.5738, 0.2269, 0.5738, 0.2269, 0.5641, 0.2302, 0.5641, 0.2269, 0.5738, 0.2073, 0.5641, 0.2072, 0.5738, 0.2269, 0.5738, 0.2269, 0.5641, 0.2073, 0.5641, 0.2302, 0.5641, 0.2269, 0.5641, 0.2269, 0.5738, 0.2072, 0.5641, 0.2269, 0.5641, 0.2072, 0.5738, 0.2412, 0.5738, 0.2269, 0.5641, 0.2412, 0.5641, 0.2412, 0.5738, 0.2269, 0.5738, 0.2269, 0.5641, 0.2073, 0.5641, 0.2269, 0.5738, 0.2073, 0.5738, 0.2269, 0.5641, 0.2269, 0.5738, 0.2073, 0.5641])
me_lfleg.materials.append(mat_armflea_s3o_mat)
me_lfleg.use_remesh_fix_poles = True
me_lfleg.use_remesh_preserve_attributes = False
me_lfleg.use_mirror_vertex_groups = False
me_lfleg.update()
me_lrleg = bpy.data.meshes.new('lrleg')
me_lrleg.from_pydata([(-4.434, -0.6269, -3.092), (-4.633, 0.4525, -2.556), (-4.434, 0.4525, -3.092), (-4.633, -0.6269, -2.556), (-4.434, 0.4525, -3.092), (-0.7845, 1.439, -2.102), (-4.434, -0.6269, -3.092), (-0.7845, -1.613, -2.102), (1.292, -1.173, 0.556), (1.292, 0.9982, 0.556), (-4.434, 0.4525, -3.092), (-1.683, 1.439, 0.3203), (-0.7845, 1.439, -2.102), (1.292, 0.9982, 0.556), (-0.7845, -1.613, -2.102), (-4.633, -0.6269, -2.556), (-4.434, -0.6269, -3.092), (-1.683, -1.613, 0.3203), (1.292, -1.173, 0.556), (-4.633, 0.4525, -2.556), (1.292, 0.9982, 0.556), (-1.683, -1.613, 0.3203), (1.292, -1.173, 0.556), (-1.683, 1.439, 0.3203), (-4.633, -0.6269, -2.556), (-4.633, 0.4525, -2.556)], [], [(0, 1, 2), (3, 1, 0), (4, 5, 6), (5, 7, 6), (5, 8, 7), (9, 8, 5), (10, 11, 12), (12, 11, 13), (14, 15, 16), (14, 17, 15), (18, 17, 14), (19, 11, 10), (20, 21, 22), (20, 23, 21), (24, 23, 25), (21, 23, 24)])
me_lrleg.polygons.foreach_set('use_smooth', [True] * 16)
_uv = me_lrleg.uv_layers.new(name='UVMap')
_uv.uv.foreach_set('vector', [0.4344, 0.4767, 0.431, 0.4692, 0.4344, 0.4692, 0.431, 0.4767, 0.431, 0.4692, 0.4344, 0.4767, 0.2072, 0.5641, 0.2269, 0.5641, 0.2072, 0.5738, 0.2269, 0.5641, 0.2269, 0.5738, 0.2072, 0.5738, 0.2269, 0.5641, 0.2412, 0.5738, 0.2269, 0.5738, 0.2412, 0.5641, 0.2412, 0.5738, 0.2269, 0.5641, 0.2072, 0.5738, 0.2269, 0.5641, 0.2269, 0.5738, 0.2269, 0.5738, 0.2269, 0.5641, 0.2302, 0.5641, 0.2269, 0.5738, 0.2073, 0.5641, 0.2073, 0.5738, 0.2269, 0.5738, 0.2269, 0.5641, 0.2073, 0.5641, 0.2302, 0.5641, 0.2269, 0.5641, 0.2269, 0.5738, 0.2073, 0.5641, 0.2269, 0.5641, 0.2072, 0.5738, 0.2412, 0.5738, 0.2269, 0.5641, 0.2412, 0.5641, 0.2412, 0.5738, 0.2269, 0.5738, 0.2269, 0.5641, 0.2073, 0.5641, 0.2269, 0.5738, 0.2073, 0.5738, 0.2269, 0.5641, 0.2269, 0.5738, 0.2073, 0.5641])
me_lrleg.materials.append(mat_armflea_s3o_mat)
me_lrleg.use_remesh_fix_poles = True
me_lrleg.use_remesh_preserve_attributes = False
me_lrleg.use_mirror_vertex_groups = False
me_lrleg.update()
me_turret_001 = bpy.data.meshes.new('turret.001')
me_turret_001.from_pydata([(1.36, -1.828, 3.613), (1.36, 2.358, 1.341), (1.36, 0.6915, 3.613), (1.36, -1.828, 1.341), (-1.392, 0.6915, 3.613), (-1.392, -1.828, 1.341), (-1.392, -1.828, 3.613), (-1.392, 2.358, 1.341), (1.699, 3.79, 0.4131), (3.038, 1.399, -0.4479), (0.7465, 3.402, -0.9787), (3.038, 2.279, 1.666), (3.454, -0.5039, 0.05614), (3.454, 0.418, 2.301), (2.719, -1.32, 2.238), (2.859, -1.72, 1.542), (-2.751, -1.32, 2.238), (-3.486, -0.5039, 0.05614), (-2.891, -1.72, 1.542), (-3.486, 0.418, 2.301), (-3.071, 1.399, -0.4479), (-3.071, 2.279, 1.666), (-1.731, 3.79, 0.4131), (-0.7787, 3.402, -0.9787), (-0.01611, 6.059, 0.03349), (-0.01611, 3.002, -0.7832), (-0.434, 6.059, 0.2785), (-1.135, 3.002, -0.1298), (-0.434, 6.059, 0.7688), (-1.135, 3.002, 1.177), (-0.01611, 6.059, 1.014), (-0.01611, 3.002, 1.83), (1.102, 3.002, 1.177), (0.4018, 6.059, 0.7688), (0.4018, 6.059, 0.2785), (1.102, 3.002, -0.1298), (-0.01611, 6.059, 0.03349), (-0.01611, 3.002, -0.7832), (1.102, -1.104, 2.658), (-0.01611, -0.8774, 3.272), (-0.01611, -7.972, 5.27), (0.4018, -8.057, 5.04), (1.102, -1.555, 1.43), (0.4018, -8.226, 4.579), (-0.01611, -8.311, 4.349), (-0.01611, -1.781, 0.8157), (1.36, 0.6915, 3.613), (1.36, 2.358, 1.341), (-0.01611, 0.6915, 3.613), (-0.01611, 2.358, 1.341), (-1.392, 0.6915, 3.613), (-1.392, 2.358, 1.341), (-0.01611, -1.828, 3.613), (1.36, -1.828, 3.613), (1.36, 0.6915, 3.613), (-0.01611, 0.6915, 3.613), (-1.392, -1.828, 3.613), (-1.392, 0.6915, 3.613), (-0.01611, -7.972, 5.27), (-0.01611, -0.8774, 3.272), (-0.434, -8.057, 5.04), (-1.135, -1.104, 2.658), (-0.434, -8.226, 4.579), (-1.135, -1.555, 1.43), (-0.01611, -8.311, 4.349), (-0.01611, -1.781, 0.8157), (-0.01611, -1.828, 1.341), (1.36, -1.828, 1.341), (1.36, -1.828, 3.613), (-0.01611, -1.828, 3.613), (-1.392, -1.828, 1.341), (-1.392, -1.828, 3.613), (0.4018, 6.059, 0.2785), (-0.01611, 6.059, 0.03349), (0.4018, 6.059, 0.7688), (-0.01611, 6.059, 1.014), (-0.434, 6.059, 0.7688), (-0.434, 6.059, 0.2785), (0.4018, -8.057, 5.04), (-0.01611, -7.972, 5.27), (0.4018, -8.226, 4.579), (-0.01611, -8.311, 4.349), (-0.434, -8.226, 4.579), (-0.434, -8.057, 5.04), (-0.01611, 3.827, -1.091), (-0.7787, 3.402, -0.9787), (-1.731, 3.79, 0.4131), (-0.01611, 4.234, 0.07974), (1.699, 3.79, 0.4131), (0.7465, 3.402, -0.9787), (-2.751, -1.32, 2.238), (-2.891, -1.72, 1.542), (-0.01611, -2.586, 2.496), (-0.01611, -3.029, 1.812), (2.859, -1.72, 1.542), (2.719, -1.32, 2.238), (-0.01611, 3.827, -1.091), (-0.01611, 1.459, -0.4638), (-0.7787, 3.402, -0.9787), (0.7465, 3.402, -0.9787), (-3.071, 1.399, -0.4479), (3.038, 1.399, -0.4479), (-0.01611, -1.206, 0.2424), (-3.486, -0.5039, 0.05614), (-2.891, -1.72, 1.542), (3.454, -0.5039, 0.05614), (-0.01611, -3.029, 1.812), (2.859, -1.72, 1.542), (-0.01611, 4.234, 0.07974), (-0.01611, 2.836, 2.421), (1.699, 3.79, 0.4131), (-1.731, 3.79, 0.4131), (3.038, 2.279, 1.666), (-3.071, 2.279, 1.666), (-0.01611, 0.05638, 3.422), (-3.486, 0.418, 2.301), (3.454, 0.418, 2.301), (-2.751, -1.32, 2.238), (-0.01611, -2.586, 2.496), (2.719, -1.32, 2.238)], [], [(0, 1, 2), (0, 3, 1), (4, 5, 6), (4, 7, 5), (8, 9, 10), (8, 11, 9), (9, 11, 12), (11, 13, 12), (12, 13, 14), (15, 12, 14), (16, 17, 18), (16, 19, 17), (17, 19, 20), (19, 21, 20), (20, 21, 22), (20, 22, 23), (24, 25, 26), (25, 27, 26), (26, 27, 28), (29, 28, 27), (30, 28, 29), (30, 29, 31), (32, 30, 31), (33, 30, 32), (33, 32, 34), (32, 35, 34), (34, 35, 36), (35, 37, 36), (38, 39, 40), (41, 38, 40), (42, 38, 41), (43, 42, 41), (43, 44, 42), (42, 44, 45), (46, 47, 48), (47, 49, 48), (48, 49, 50), (49, 51, 50), (52, 53, 54), (55, 52, 54), (55, 56, 52), (55, 57, 56), (58, 59, 60), (59, 61, 60), (60, 61, 62), (63, 62, 61), (64, 62, 63), (64, 63, 65), (66, 67, 68), (69, 66, 68), (69, 70, 66), (69, 71, 70), (72, 73, 74), (73, 75, 74), (73, 76, 75), (73, 77, 76), (78, 79, 80), (79, 81, 80), (79, 82, 81), (79, 83, 82), (84, 85, 86), (84, 86, 87), (84, 87, 88), (84, 88, 89), (90, 91, 92), (91, 93, 92), (92, 93, 94), (92, 94, 95), (96, 97, 98), (96, 99, 97), (97, 100, 98), (97, 99, 101), (97, 101, 102), (97, 102, 100), (102, 103, 100), (104, 103, 102), (102, 101, 105), (104, 102, 106), (102, 107, 106), (102, 105, 107), (108, 109, 110), (108, 111, 109), (109, 112, 110), (109, 111, 113), (109, 113, 114), (109, 114, 112), (114, 113, 115), (112, 114, 116), (114, 115, 117), (118, 114, 117), (118, 119, 114), (114, 119, 116)])
me_turret_001.polygons.foreach_set('use_smooth', [True] * 92)
_uv = me_turret_001.uv_layers.new(name='UVMap')
_uv.uv.foreach_set('vector', [0.01439, 0.8028, 0.002259, 0.8094, 0.007128, 0.8028, 0.01439, 0.8028, 0.01434, 0.8094, 0.002259, 0.8094, 0.007128, 0.8028, 0.01434, 0.8094, 0.01439, 0.8028, 0.007128, 0.8028, 0.002259, 0.8094, 0.01434, 0.8094, 0.4555, 0.4544, 0.4759, 0.4686, 0.4555, 0.4686, 0.4555, 0.4544, 0.4759, 0.4544, 0.4759, 0.4686, 0.4759, 0.4686, 0.4759, 0.4544, 0.4925, 0.4686, 0.4759, 0.4544, 0.4925, 0.4544, 0.4925, 0.4686, 0.4925, 0.4686, 0.4925, 0.4544, 0.4996, 0.4544, 0.4996, 0.4686, 0.4925, 0.4686, 0.4996, 0.4544, 0.4996, 0.4544, 0.4925, 0.4686, 0.4996, 0.4686, 0.4996, 0.4544, 0.4925, 0.4544, 0.4925, 0.4686, 0.4925, 0.4686, 0.4925, 0.4544, 0.4759, 0.4686, 0.4925, 0.4544, 0.4759, 0.4544, 0.4759, 0.4686, 0.4759, 0.4686, 0.4759, 0.4544, 0.4555, 0.4544, 0.4759, 0.4686, 0.4555, 0.4544, 0.4555, 0.4686, 0.09294, 0.3809, 0.0929, 0.4057, 0.08915, 0.3809, 0.0929, 0.4057, 0.08911, 0.4057, 0.08915, 0.3809, 0.08915, 0.3809, 0.08911, 0.4057, 0.08544, 0.3809, 0.08539, 0.4057, 0.08544, 0.3809, 0.08911, 0.4057, 0.08166, 0.3809, 0.08544, 0.3809, 0.08539, 0.4057, 0.08166, 0.3809, 0.08539, 0.4057, 0.08161, 0.4057, 0.07788, 0.4057, 0.08166, 0.3809, 0.08161, 0.4057, 0.07794, 0.3809, 0.08166, 0.3809, 0.07788, 0.4057, 0.07794, 0.3809, 0.07788, 0.4057, 0.07414, 0.3809, 0.07788, 0.4057, 0.0741, 0.4057, 0.07414, 0.3809, 0.07414, 0.3809, 0.0741, 0.4057, 0.07041, 0.3809, 0.0741, 0.4057, 0.07038, 0.4057, 0.07041, 0.3809, 0.4844, 0.9151, 0.4827, 0.9151, 0.4828, 0.8751, 0.4844, 0.8751, 0.4844, 0.9151, 0.4828, 0.8751, 0.486, 0.9151, 0.4844, 0.9151, 0.4844, 0.8751, 0.4861, 0.8751, 0.486, 0.9151, 0.4844, 0.8751, 0.4861, 0.8751, 0.4877, 0.8751, 0.486, 0.9151, 0.486, 0.9151, 0.4877, 0.8751, 0.4877, 0.9151, 0.7311, 0.8393, 0.7311, 0.9139, 0.7429, 0.8393, 0.7311, 0.9139, 0.7428, 0.9139, 0.7429, 0.8393, 0.7429, 0.8393, 0.7428, 0.9139, 0.7311, 0.8393, 0.7428, 0.9139, 0.7311, 0.9139, 0.7311, 0.8393, 0.7429, 0.8165, 0.7311, 0.8165, 0.7311, 0.8393, 0.7429, 0.8393, 0.7429, 0.8165, 0.7311, 0.8393, 0.7429, 0.8393, 0.7311, 0.8165, 0.7429, 0.8165, 0.7429, 0.8393, 0.7311, 0.8393, 0.7311, 0.8165, 0.4828, 0.8751, 0.4827, 0.9151, 0.4811, 0.8751, 0.4827, 0.9151, 0.481, 0.9151, 0.4811, 0.8751, 0.4811, 0.8751, 0.481, 0.9151, 0.4794, 0.8751, 0.4794, 0.9151, 0.4794, 0.8751, 0.481, 0.9151, 0.4778, 0.8751, 0.4794, 0.8751, 0.4794, 0.9151, 0.4778, 0.8751, 0.4794, 0.9151, 0.4777, 0.9151, 0.7388, 0.8639, 0.7349, 0.8639, 0.7349, 0.8703, 0.7389, 0.8703, 0.7388, 0.8639, 0.7349, 0.8703, 0.7389, 0.8703, 0.7349, 0.8639, 0.7388, 0.8639, 0.7389, 0.8703, 0.7349, 0.8703, 0.7349, 0.8639, 0.8342, 0.3875, 0.84, 0.3909, 0.8342, 0.3808, 0.84, 0.3909, 0.84, 0.3774, 0.8342, 0.3808, 0.84, 0.3909, 0.8459, 0.3808, 0.84, 0.3774, 0.84, 0.3909, 0.8459, 0.3875, 0.8459, 0.3808, 0.6351, 0.8909, 0.6301, 0.8996, 0.6451, 0.8909, 0.6301, 0.8996, 0.6501, 0.8996, 0.6451, 0.8909, 0.6301, 0.8996, 0.6451, 0.9082, 0.6501, 0.8996, 0.6301, 0.8996, 0.6351, 0.9082, 0.6451, 0.9082, 0.3424, 0.4992, 0.336, 0.4992, 0.336, 0.4903, 0.3424, 0.4992, 0.336, 0.4903, 0.3424, 0.4903, 0.3424, 0.4992, 0.3424, 0.4903, 0.336, 0.4903, 0.3424, 0.4992, 0.336, 0.4903, 0.336, 0.4992, 0.2476, 0.4655, 0.2333, 0.4655, 0.2476, 0.4945, 0.2333, 0.4655, 0.2319, 0.4953, 0.2476, 0.4945, 0.2476, 0.4945, 0.2319, 0.4953, 0.2333, 0.4655, 0.2476, 0.4945, 0.2333, 0.4655, 0.2476, 0.4655, 0.4123, 0.5028, 0.4123, 0.5093, 0.3988, 0.5028, 0.4123, 0.5028, 0.3988, 0.5028, 0.4123, 0.5093, 0.4123, 0.5093, 0.3988, 0.5093, 0.3988, 0.5028, 0.4123, 0.5093, 0.3988, 0.5028, 0.3988, 0.5093, 0.4123, 0.5093, 0.3988, 0.5093, 0.4123, 0.5175, 0.4123, 0.5093, 0.4123, 0.5175, 0.3988, 0.5093, 0.4123, 0.5175, 0.3988, 0.5175, 0.3988, 0.5093, 0.3988, 0.524, 0.3988, 0.5175, 0.4123, 0.5175, 0.4123, 0.5175, 0.3988, 0.5093, 0.3988, 0.5175, 0.3988, 0.524, 0.4123, 0.5175, 0.4123, 0.524, 0.4123, 0.5175, 0.3988, 0.524, 0.4123, 0.524, 0.4123, 0.5175, 0.3988, 0.5175, 0.3988, 0.524, 0.459, 0.6608, 0.4591, 0.6777, 0.4521, 0.6656, 0.459, 0.6608, 0.4521, 0.6656, 0.4591, 0.6777, 0.4591, 0.6777, 0.4413, 0.6811, 0.4521, 0.6656, 0.4591, 0.6777, 0.4521, 0.6656, 0.4413, 0.6811, 0.4591, 0.6777, 0.4413, 0.6811, 0.459, 0.6994, 0.4591, 0.6777, 0.459, 0.6994, 0.4413, 0.6811, 0.459, 0.6994, 0.4413, 0.6811, 0.4382, 0.6957, 0.4413, 0.6811, 0.459, 0.6994, 0.4382, 0.6957, 0.459, 0.6994, 0.4382, 0.6957, 0.4438, 0.7075, 0.459, 0.7159, 0.459, 0.6994, 0.4438, 0.7075, 0.459, 0.7159, 0.4438, 0.7075, 0.459, 0.6994, 0.459, 0.6994, 0.4438, 0.7075, 0.4382, 0.6957])
me_turret_001.materials.append(mat_armflea_s3o_mat)
me_turret_001.use_remesh_fix_poles = True
me_turret_001.use_remesh_preserve_attributes = False
me_turret_001.use_mirror_vertex_groups = False
me_turret_001.update()
arm_armature_003 = bpy.data.armatures.new('Armature.003')  # bones are not reproduced

# ---- objects
ob_corsumo_s3o_springradius = bpy.data.objects.new('corsumo.s3o.SpringRadius', None)
ob_corsumo_s3o_springheight = bpy.data.objects.new('corsumo.s3o.SpringHeight', None)
ob_corkrog_s3o_springheight = bpy.data.objects.new('corkrog.s3o.SpringHeight', None)
ob_camera = bpy.data.objects.new('Camera', cam_camera_001)
ob_armwar_s3o_springradius = bpy.data.objects.new('armwar.s3o.SpringRadius', None)
ob_armwar_s3o_springheight = bpy.data.objects.new('armwar.s3o.SpringHeight', None)
ob_sun = bpy.data.objects.new('Sun', light_sun)
ob_armck_s3o_springheight = bpy.data.objects.new('armck.s3o.SpringHeight', None)
ob_aimy1 = bpy.data.objects.new('aimy1', None)
ob_flare = bpy.data.objects.new('flare', None)
ob_armature = bpy.data.objects.new('Armature', arm_armature_003)
ob_base = bpy.data.objects.new('base', me_base)
ob_rrleg = bpy.data.objects.new('rrleg', me_rrleg)
ob_rfleg = bpy.data.objects.new('rfleg', me_rfleg)
ob_lfleg = bpy.data.objects.new('lfleg', me_lfleg)
ob_lrleg = bpy.data.objects.new('lrleg', me_lrleg)
ob_turret = bpy.data.objects.new('turret', me_turret_001)

# ---- transforms, parenting, visibility, modifiers, constraints
ob_corsumo_s3o_springradius.location = (0.34, 14.35, 12.03)
ob_corsumo_s3o_springradius.rotation_mode = 'YXZ'
ob_corsumo_s3o_springradius.empty_display_type = 'SPHERE'
ob_corsumo_s3o_springradius.empty_display_size = 39.0
ob_corsumo_s3o_springradius.lineart.crease_threshold = 0.0
ob_corsumo_s3o_springheight.location = (0.34, 0.2, 12.03)
ob_corsumo_s3o_springheight.rotation_mode = 'YXZ'
ob_corsumo_s3o_springheight.empty_display_type = 'ARROWS'
ob_corsumo_s3o_springheight.empty_display_size = 10.0
ob_corsumo_s3o_springheight.lineart.crease_threshold = 0.0
ob_corkrog_s3o_springheight.location = (0.0, 0.0, 52.0)
ob_corkrog_s3o_springheight.rotation_mode = 'YXZ'
ob_corkrog_s3o_springheight.empty_display_type = 'ARROWS'
ob_corkrog_s3o_springheight.empty_display_size = 10.0
ob_corkrog_s3o_springheight.lineart.crease_threshold = 0.0
ob_camera.location = (26.26, 9.378, 37.46)
ob_camera.rotation_mode = 'YXZ'
ob_camera.rotation_euler = (0.7051, 1.365e-08, 1.927)
ob_camera.lineart.crease_threshold = 0.0
ob_armwar_s3o_springradius.location = (-0.0, 0.0, 15.0)
ob_armwar_s3o_springradius.rotation_mode = 'YXZ'
ob_armwar_s3o_springradius.empty_display_type = 'SPHERE'
ob_armwar_s3o_springradius.empty_display_size = 24.0
ob_armwar_s3o_springradius.lineart.crease_threshold = 0.0
ob_armwar_s3o_springheight.location = (-0.0, 0.0, 15.0)
ob_armwar_s3o_springheight.rotation_mode = 'YXZ'
ob_armwar_s3o_springheight.empty_display_type = 'ARROWS'
ob_armwar_s3o_springheight.empty_display_size = 10.0
ob_armwar_s3o_springheight.lineart.crease_threshold = 0.0
ob_sun.location = (-0.3392, 40.67, 1.842)
ob_sun.rotation_mode = 'YXZ'
ob_sun.lineart.crease_threshold = 0.0
ob_armck_s3o_springheight.location = (-0.0, 0.0, 10.0)
ob_armck_s3o_springheight.rotation_mode = 'YXZ'
ob_armck_s3o_springheight.empty_display_type = 'ARROWS'
ob_armck_s3o_springheight.empty_display_size = 10.0
ob_armck_s3o_springheight.lineart.crease_threshold = 0.0
ob_aimy1.parent = ob_base
ob_aimy1.location = (0.0, 3.853, 1.427)
ob_aimy1.rotation_mode = 'YXZ'
ob_aimy1.lineart.crease_threshold = 0.0
ob_flare.parent = ob_armature
ob_flare.matrix_parent_inverse = Matrix(((1.0, -0.0, 0.0, -0.0), (-0.0, 1.0, -0.0, -15.09), (0.0, -0.0, 1.0, -7.94), (-0.0, 0.0, -0.0, 1.0)))
ob_flare.location = (0.0, 10.09, 7.94)
ob_flare.rotation_mode = 'YXZ'
ob_flare.lineart.crease_threshold = 0.0
ob_armature.location = (0.0, 0.0, 0.0)
ob_armature.rotation_mode = 'YXZ'
ob_armature.show_in_front = True
ob_armature.lineart.crease_threshold = 0.0
ob_base.parent = ob_armature
ob_base.matrix_parent_inverse = Matrix(((1.0, -0.0, 0.0, -0.0), (-0.0, 1.0, -0.0, -5.0), (0.0, -0.0, 1.0, -5.9), (-0.0, 0.0, -0.0, 1.0)))
ob_base.location = (0.0, 0.0, 5.9)
ob_base.rotation_mode = 'YXZ'
ob_base.lineart.crease_threshold = 0.0
ob_rrleg.parent = ob_armature
ob_rrleg.matrix_parent_inverse = Matrix(((1.0, -0.0, 0.0, -5.454), (-0.0, 1.0, -0.0, -2.95), (0.0, -0.0, 1.0, -3.084), (-0.0, 0.0, -0.0, 1.0)))
ob_rrleg.location = (5.454, -2.05, 3.084)
ob_rrleg.rotation_mode = 'YXZ'
ob_rrleg.lineart.crease_threshold = 0.0
ob_rfleg.parent = ob_armature
ob_rfleg.matrix_parent_inverse = Matrix(((1.0, -0.0, 0.0, -4.294), (-0.0, 1.0, -0.0, -8.809), (0.0, -0.0, 1.0, -3.008), (-0.0, 0.0, -0.0, 1.0)))
ob_rfleg.location = (4.294, 3.809, 3.008)
ob_rfleg.rotation_mode = 'YXZ'
ob_rfleg.lineart.crease_threshold = 0.0
ob_lfleg.parent = ob_armature
ob_lfleg.matrix_parent_inverse = Matrix(((1.0, -0.0, 0.0, 4.097), (-0.0, 1.0, -0.0, -8.856), (0.0, 0.0, 1.0, -3.011), (-0.0, 0.0, -0.0, 1.0)))
ob_lfleg.location = (-4.097, 3.856, 3.011)
ob_lfleg.rotation_mode = 'YXZ'
ob_lfleg.lineart.crease_threshold = 0.0
ob_lrleg.parent = ob_armature
ob_lrleg.matrix_parent_inverse = Matrix(((1.0, -0.0, 0.0, 5.41), (-0.0, 1.0, -0.0, -3.016), (0.0, 0.0, 1.0, -3.195), (-0.0, 0.0, -0.0, 1.0)))
ob_lrleg.location = (-5.41, -1.984, 3.195)
ob_lrleg.rotation_mode = 'YXZ'
ob_lrleg.lineart.crease_threshold = 0.0
ob_turret.parent = ob_armature
ob_turret.matrix_parent_inverse = Matrix(((1.0, -0.0, 0.0, -0.0), (-0.0, 1.0, -0.0, -9.01), (0.0, -0.0, 1.0, -7.41), (-0.0, 0.0, -0.0, 1.0)))
ob_turret.location = (0.0, 4.01, 7.41)
ob_turret.rotation_mode = 'YXZ'
ob_turret.lineart.crease_threshold = 0.0

# ---- collection membership
col_collection.objects.link(ob_corsumo_s3o_springradius)
col_collection.objects.link(ob_corsumo_s3o_springheight)
col_collection.objects.link(ob_corkrog_s3o_springheight)
col_collection.objects.link(ob_camera)
col_collection.objects.link(ob_armwar_s3o_springradius)
col_collection.objects.link(ob_armwar_s3o_springheight)
col_collection.objects.link(ob_sun)
col_collection.objects.link(ob_armck_s3o_springheight)
col_collection.objects.link(ob_aimy1)
col_collection.objects.link(ob_flare)
col_collection.objects.link(ob_armature)
col_base_001.objects.link(ob_base)
col_rrleg.objects.link(ob_rrleg)
col_rfleg_002.objects.link(ob_rfleg)
col_lfleg_002.objects.link(ob_lfleg)
col_lrleg.objects.link(ob_lrleg)
col_turret_004.objects.link(ob_turret)

# ---- scene / render settings (as saved in the file)
scene.camera = ob_camera
scene.frame_start = 4; scene.frame_end = 19; scene.frame_set(20)
scene.render.engine = 'BLENDER_EEVEE_NEXT'
scene.render.resolution_x = 512
scene.render.resolution_y = 512
scene.render.fps = 30
scene.cycles.use_denoising = False
scene.cycles.samples = 128
scene.cycles.sampling_pattern = 'TABULATED_SOBOL'
scene.cycles.use_adaptive_sampling = False
scene.cycles.use_light_tree = False
scene.view_settings.view_transform = 'Filmic'
bpy.context.view_layer.update()
